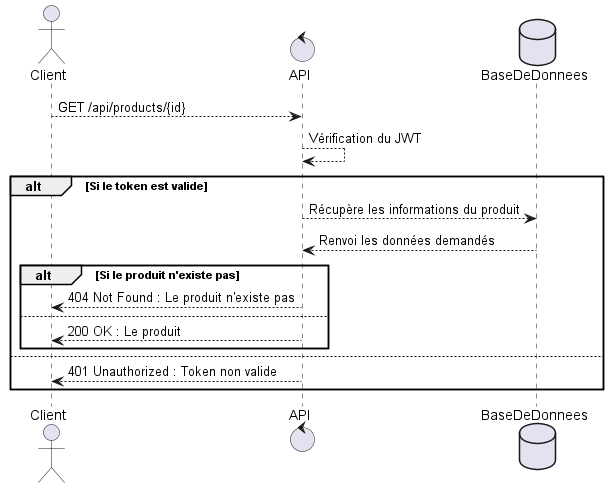

The diagram above was rendered by PlantUML. Its source (embedded in the PNG):
@startuml
actor Client
control API
database BaseDeDonnees

Client --> API : GET /api/products/{id}
API --> API : Vérification du JWT
alt Si le token est valide
  API --> BaseDeDonnees :Récupère les informations du produit
  BaseDeDonnees --> API : Renvoi les données demandés
  alt Si le produit n'existe pas
    API --> Client : 404 Not Found : Le produit n'existe pas
  else
    API --> Client : 200 OK : Le produit
  end
else

  API --> Client : 401 Unauthorized : Token non valide
end
@enduml